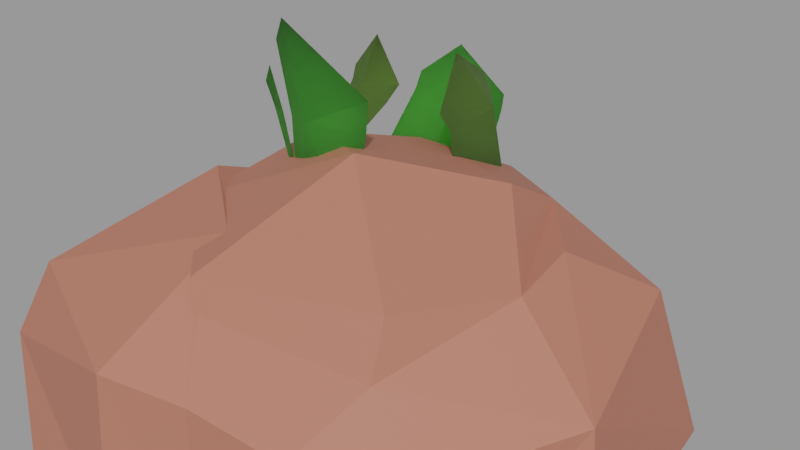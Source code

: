 # Source: lp_grass___stone_9f909119-1541-4b16-ad13-394814995e05.blend  (saved by Blender 2.80.75; exported with 4.5.12 LTS)
import bpy
from mathutils import Matrix  # noqa: F401  (used for matrix-valued properties, if any)

bpy.ops.wm.read_factory_settings(use_empty=True)
scene = bpy.context.scene
scene.name = 'upload'

# ---- collections
col_lp_grass___stone = bpy.data.collections.new('LP Grass + Stone'); scene.collection.children.link(col_lp_grass___stone)

# ---- materials (node trees are filled in below, after node groups)
mat_leaves_b = bpy.data.materials.new('Leaves_B')
mat_leaves_b.use_transparent_shadow = False
mat_leaves_a = bpy.data.materials.new('Leaves_A')
mat_leaves_a.use_transparent_shadow = False
mat_stone_a = bpy.data.materials.new('Stone_A')
mat_stone_a.use_transparent_shadow = False

# ---- material node trees
mat_leaves_b.use_nodes = True; mat_leaves_b.node_tree.nodes.clear()
_N = mat_leaves_b.node_tree.nodes; _L = mat_leaves_b.node_tree.links
n0 = _N.new('ShaderNodeOutputMaterial'); n0.name = 'Material Output'; n0.location = (300, 300)
n1 = _N.new('ShaderNodeBsdfPrincipled'); n1.name = 'Principled BSDF'; n1.location = (10, 300)
n1.distribution = 'GGX'
n1.subsurface_method = 'BURLEY'
n1.inputs[0].default_value = (0.177, 0.2407, 0.02801, 1.0)
n1.inputs[2].default_value = 0.9504
n1.inputs[3].default_value = 1.45
n1.inputs[8].default_value = 1.0
n1.inputs[9].default_value = (1.72, 0.92, 0.82)
n1.inputs[10].default_value = 1.0
n1.inputs[27].default_value = (0.0, 0.0, 0.0, 1.0)
n1.inputs[28].default_value = 1.0
_L.new(n1.outputs[0], n0.inputs[0])
n0.is_active_output = True
mat_leaves_a.use_nodes = True; mat_leaves_a.node_tree.nodes.clear()
_N = mat_leaves_a.node_tree.nodes; _L = mat_leaves_a.node_tree.links
n0 = _N.new('ShaderNodeOutputMaterial'); n0.name = 'Material Output'; n0.location = (300, 300)
n1 = _N.new('ShaderNodeBsdfPrincipled'); n1.name = 'Principled BSDF'; n1.location = (10, 300)
n1.distribution = 'GGX'
n1.subsurface_method = 'BURLEY'
n1.inputs[0].default_value = (0.09814, 0.4401, 0.03022, 1.0)
n1.inputs[2].default_value = 0.9504
n1.inputs[3].default_value = 1.45
n1.inputs[8].default_value = 1.0
n1.inputs[9].default_value = (1.62, 0.82, 0.73)
n1.inputs[10].default_value = 1.0
n1.inputs[27].default_value = (0.0, 0.0, 0.0, 1.0)
n1.inputs[28].default_value = 1.0
_L.new(n1.outputs[0], n0.inputs[0])
n0.is_active_output = True
mat_stone_a.use_nodes = True; mat_stone_a.node_tree.nodes.clear()
_N = mat_stone_a.node_tree.nodes; _L = mat_stone_a.node_tree.links
n0 = _N.new('ShaderNodeOutputMaterial'); n0.name = 'Material Output'; n0.location = (300, 300)
n1 = _N.new('ShaderNodeBsdfPrincipled'); n1.name = 'Principled BSDF'; n1.location = (10, 300)
n1.distribution = 'GGX'
n1.subsurface_method = 'BURLEY'
n1.inputs[0].default_value = (0.4401, 0.1534, 0.1027, 1.0)
n1.inputs[2].default_value = 0.645
n1.inputs[3].default_value = 1.45
n1.inputs[27].default_value = (0.0, 0.0, 0.0, 1.0)
n1.inputs[28].default_value = 1.0
_L.new(n1.outputs[0], n0.inputs[0])
n0.is_active_output = True

# ---- meshes
me_plane_006 = bpy.data.meshes.new('Plane.006')
me_plane_006.from_pydata([(0.0244, 0.05565, -0.01679), (0.0708, -0.08539, -0.01679), (0.02217, 0.1024, 0.2435), (0.04971, -0.002964, 0.2384), (0.02861, 0.1053, 0.2279), (0.03516, 0.09728, 0.1644), (0.02632, 0.06764, 0.0815), (0.07415, -0.06598, 0.08449), (0.08529, -0.02042, 0.1648), (0.06087, -0.002042, 0.2241), (0.08437, -0.00783, -0.01657), (0.03434, 0.04051, 0.2816), (0.08414, 0.009339, 0.08736), (0.08829, 0.04621, 0.1701), (0.06806, 0.05491, 0.232), (0.03044, -0.08421, -0.01679), (-0.06474, -0.04595, -0.01679), (0.0501, -0.1008, 0.279), (-0.05108, -0.1194, 0.2789), (0.05142, -0.1049, 0.2507), (0.03801, -0.1132, 0.1562), (0.032, -0.09354, 0.07357), (-0.06319, -0.05526, 0.07371), (-0.05783, -0.07693, 0.1599), (-0.05096, -0.1105, 0.2529), (-0.02498, -0.08455, -0.01679), (-0.003023, -0.1434, 0.3496), (-0.02347, -0.09393, 0.07446), (-0.01675, -0.1144, 0.1617), (0.003313, -0.1289, 0.2557), (0.005739, 0.1112, -0.01692), (-0.1146, 0.09696, -0.01717), (0.03011, 0.1274, 0.2148), (-0.0559, 0.102, 0.2276), (0.03147, 0.1214, 0.1986), (0.02596, 0.1026, 0.1406), (0.01151, 0.09633, 0.07113), (-0.1048, 0.07822, 0.07758), (-0.07375, 0.06951, 0.1541), (-0.05615, 0.09353, 0.2114), (-0.05162, 0.07796, -0.01596), (-0.01427, 0.1133, 0.2615), (-0.0425, 0.06703, 0.07799), (-0.01736, 0.07135, 0.1485), (-0.008043, 0.09091, 0.2053), (-0.09863, -0.02482, -0.01615), (-0.127, 0.08466, -0.01633), (-0.0174, 0.02057, 0.2442), (-0.08895, 0.03829, 0.2439), (-0.02208, 0.007673, 0.2286), (-0.06417, -0.02522, 0.1631), (-0.09101, -0.02566, 0.08235), (-0.1243, 0.07535, 0.08199), (-0.113, 0.05086, 0.1634), (-0.09234, 0.0374, 0.2284), (-0.1395, 0.02324, -0.01608), (-0.05447, 0.03197, 0.2836), (-0.1172, 0.02434, 0.1228), (-0.1055, 0.01933, 0.1533), (-0.06074, 0.01268, 0.2324), (-0.1171, 0.04723, 0.1311), (-0.1294, 0.01767, 0.08455), (-0.1197, 0.05515, 0.1046), (-0.1015, 0.003902, 0.1681), (-0.01863, -0.1356, 0.3267), (-0.03818, -0.1259, 0.2979), (-0.03506, -0.1159, 0.2537), (-0.01906, -0.1213, 0.2545), (-0.02358, -0.1159, 0.2081), (0.09473, -0.137, 0.0244), (0.08158, -0.1594, 0.009135), (0.05588, -0.1662, 0.009135), (0.03338, -0.153, 0.02425), (0.03914, -0.1432, 0.03515), (0.08947, -0.1339, 0.03515), (0.05588, -0.1662, -0.01688), (0.08158, -0.1594, -0.01688), (0.1174, -0.09824, 0.02478), (0.111, -0.09454, 0.03515), (0.1013, -0.03689, 0.02543), (0.14, -0.05952, 0.02187), (0.09249, -0.05193, 0.03515), (0.1117, -0.01913, 0.009135), (0.1539, -0.03574, 0.009135), (0.0261, -0.1655, -0.01688), (0.02677, -0.1643, 0.009135), (-0.007973, -0.1808, -0.01688), (-0.0111, -0.179, 0.009135), (-0.005335, -0.1304, 0.02523), (-0.02797, -0.1691, 0.02209), (-0.06668, -0.1465, 0.02262), (-0.04758, -0.1138, 0.009135), (-0.04025, -0.11, 0.009135), (-0.08903, -0.1334, 0.009135), (-0.08888, -0.1845, 0.009135), (0.0008823, -0.1198, 0.03515), (0.01485, -0.09587, 0.06116), (0.04273, -0.137, 0.06116), (0.05601, -0.1143, 0.07791), (0.08184, -0.1294, 0.06116), (0.07681, -0.07875, 0.06116), (0.0173, -0.09169, 0.06203), (0.02033, -0.0865, 0.06116), (0.0163, -0.09111, 0.06116), (0.03993, -0.05297, 0.04471), (-0.007613, -0.07713, 0.03515), (0.01744, -0.03982, 0.03515), (0.05601, -0.1143, -0.05025), (0.04286, -0.1368, -0.04289), (0.07851, -0.1275, -0.04289), (0.07865, -0.07561, -0.05025), (0.1011, -0.08876, -0.04289), (0.1174, -0.09824, -0.03199), (0.09473, -0.137, -0.03199), (0.1057, -0.1434, -0.01688), (0.1283, -0.1046, -0.01688), (0.1057, -0.1434, 0.009135), (0.1285, -0.1047, 0.009135), (0.1013, -0.03689, -0.04618), (0.1376, -0.05813, -0.04289), (0.1104, -0.02133, -0.04289), (0.0915, -0.03117, -0.04289), (0.06256, -0.01426, -0.03199), (0.1187, -0.007129, -0.01688), (0.06897, -0.003302, -0.01688), (0.06897, -0.003302, 0.009135), (0.04007, -0.001108, -0.01688), (0.04007, -0.001108, 0.009135), (0.06256, -0.01426, 0.02425), (0.05308, -0.03048, 0.03515), (0.001213, -0.03034, 0.02425), (0.01436, -0.007848, 0.009135), (0.01436, -0.007848, -0.01688), (0.001213, -0.03034, -0.03199), (0.01744, -0.03982, -0.04289), (0.05308, -0.03048, -0.04289), (0.03993, -0.05297, -0.05025), (-0.005196, -0.07854, -0.04289), (0.0173, -0.09169, -0.05025), (-0.02142, -0.06906, -0.03199), (-0.009742, -0.02394, -0.01688), (-0.03237, -0.06265, -0.01688), (-0.009742, -0.02394, 0.009135), (-0.03237, -0.06265, 0.009135), (-0.02142, -0.06906, 0.02425), (-0.03488, -0.09208, 0.009135), (-0.04405, -0.1078, 0.005685), (-0.05619, -0.1007, -0.01688), (-0.04372, -0.1072, -0.04289), (0.07865, -0.07561, 0.05791), (-0.08932, -0.1852, 0.007288), (-0.04246, -0.1939, 0.009135), (-0.04259, -0.1941, -0.01688), (-0.08096, -0.1901, -0.01688), (-0.08976, -0.186, -0.01688), (-0.08932, -0.1852, -0.01865), (-0.0951, -0.1818, -0.01688), (-0.02797, -0.1691, -0.0418), (-0.02957, -0.1682, -0.04289), (-0.0795, -0.1684, -0.04289), (-0.02621, -0.1661, -0.04289), (-0.04405, -0.1078, -0.04333), (-0.06668, -0.1465, -0.05443), (-0.005335, -0.1304, -0.04572), (0.003929, -0.1358, -0.04289), (-0.04471, -0.1074, -0.04289), (-0.09411, -0.1305, -0.04289), (-0.1028, -0.1254, -0.01688), (0.03338, -0.153, -0.03207), (0.159, -0.07061, 0.009135), (0.14, -0.05952, -0.04195), (0.1634, -0.0732, -0.01688), (0.1623, -0.02136, -0.01688)], [], [(14, 9, 3, 11), (10, 1, 7, 12), (12, 7, 8, 13), (13, 8, 9, 14), (5, 13, 14, 4), (6, 12, 13, 5), (0, 10, 12, 6), (4, 14, 11, 2), (29, 67, 64, 26), (25, 16, 22, 27), (27, 22, 23, 28), (28, 23, 24, 66, 68, 67, 29), (20, 28, 29, 19), (21, 27, 28, 20), (15, 25, 27, 21), (19, 29, 26, 17), (44, 39, 33, 41), (40, 31, 37, 42), (42, 37, 38, 43), (43, 38, 39, 44), (35, 43, 44, 34), (36, 42, 43, 35), (30, 40, 42, 36), (34, 44, 41, 32), (59, 54, 48, 56), (55, 46, 52, 61), (63, 53, 54, 59), (50, 63, 59, 49), (51, 61, 63, 50), (45, 55, 61, 51), (49, 59, 56, 47), (60, 62, 52, 53), (62, 57, 61, 52), (58, 60, 53, 63), (57, 58, 63, 61), (65, 66, 24, 18), (72, 71, 70, 69), (74, 73, 72, 69), (76, 70, 71, 75), (78, 74, 69, 77), (78, 77, 80, 79), (81, 78, 79), (80, 83, 82, 79), (71, 85, 84, 75), (84, 85, 87, 86), (87, 85, 72, 88), (89, 87, 88), (91, 90, 89, 88), (92, 91, 88), (91, 93, 90), (93, 94, 90), (73, 97, 96, 95), (97, 99, 98), (99, 100, 98), (98, 100, 102, 101), (102, 103, 101), (105, 103, 102, 104), (106, 105, 104), (109, 108, 107), (111, 109, 107, 110), (113, 109, 111, 112), (115, 114, 113, 112), (117, 116, 114, 115), (114, 76, 113), (119, 111, 110, 118), (120, 119, 118), (121, 120, 118), (123, 120, 121, 122), (124, 123, 122), (125, 82, 123, 124), (127, 125, 124, 126), (125, 127, 128), (130, 106, 129, 128), (127, 131, 130, 128), (126, 124, 122), (133, 132, 126, 122), (135, 134, 133, 122), (134, 135, 136), (138, 137, 134, 136), (134, 137, 139, 133), (139, 141, 140, 133), (141, 143, 142, 140), (142, 143, 144, 130), (146, 145, 143, 141), (147, 146, 141), (92, 145, 146), (142, 131, 132, 140), (137, 148, 139), (103, 96, 101), (102, 100, 149, 104), (129, 106, 104), (152, 151, 94, 150), (153, 152, 150), (154, 153, 150), (153, 154, 155), (154, 156, 155), (156, 154, 150), (87, 151, 152, 86), (86, 152, 157), (155, 159, 158, 157), (152, 153, 155, 157), (158, 160, 157), (160, 158, 162, 161), (163, 160, 161), (164, 160, 163), (162, 166, 165, 161), (159, 166, 162), (165, 148, 161), (94, 151, 89, 90), (158, 159, 162), (150, 94, 93, 167), (156, 150, 167), (155, 156, 167, 166), (159, 155, 166), (99, 74, 78, 149), (100, 99, 149), (91, 92, 146), (161, 148, 137, 138), (163, 161, 138), (167, 93, 91, 146), (147, 167, 146), (85, 71, 72), (75, 84, 168), (72, 73, 95, 88), (151, 87, 89), (157, 160, 164, 168), (84, 86, 157, 168), (164, 108, 168), (166, 167, 147, 165), (99, 97, 73, 74), (70, 116, 69), (168, 108, 109, 113), (76, 75, 168, 113), (96, 97, 98, 101), (108, 164, 163, 138), (107, 108, 138), (88, 95, 105, 144), (145, 92, 88, 144), (143, 145, 144), (165, 147, 141, 139), (148, 165, 139), (78, 81, 149), (169, 83, 80), (112, 111, 119, 170), (149, 81, 129, 104), (79, 82, 125, 128), (121, 135, 122), (144, 105, 106, 130), (131, 142, 130), (140, 132, 133), (69, 116, 117, 77), (116, 70, 76, 114), (95, 96, 103, 105), (110, 107, 138, 136), (169, 117, 115, 171), (77, 117, 169, 80), (171, 115, 112, 170), (129, 81, 79, 128), (132, 131, 127, 126), (136, 135, 121, 118), (110, 136, 118), (172, 83, 169, 171), (172, 171, 170), (82, 83, 172, 123), (120, 123, 172, 170), (119, 120, 170)])
me_plane_006.polygons.foreach_set('material_index', [0, 0, 0, 0, 0, 0, 0, 0, 1, 1, 1, 1, 1, 1, 1, 1, 1, 1, 1, 1, 1, 1, 1, 1, 0, 0, 0, 0, 0, 0, 0, 0, 0, 0, 0, 1, 2, 2, 2, 2, 2, 2, 2, 2, 2, 2, 2, 2, 2, 2, 2, 2, 2, 2, 2, 2, 2, 2, 2, 2, 2, 2, 2, 2, 2, 2, 2, 2, 2, 2, 2, 2, 2, 2, 2, 2, 2, 2, 2, 2, 2, 2, 2, 2, 2, 2, 2, 2, 2, 2, 2, 2, 2, 2, 2, 2, 2, 2, 2, 2, 2, 2, 2, 2, 2, 2, 2, 2, 2, 2, 2, 2, 2, 2, 2, 2, 2, 2, 2, 2, 2, 2, 2, 2, 2, 2, 2, 2, 2, 2, 2, 2, 2, 2, 2, 2, 2, 2, 2, 2, 2, 2, 2, 2, 2, 2, 2, 2, 2, 2, 2, 2, 2, 2, 2, 2, 2, 2, 2, 2, 2, 2, 2, 2, 2, 2])
_uv = me_plane_006.uv_layers.new(name='UVMap')
_uv.uv.foreach_set('vector', [0.5, 0.75, 1.0, 0.75, 1.0, 1.0, 0.5, 1.0, 0.5, 0.0, 1.0, 0.0, 1.0, 0.25, 0.5, 0.25, 0.5, 0.25, 1.0, 0.25, 1.0, 0.5, 0.5, 0.5, 0.5, 0.5, 1.0, 0.5, 1.0, 0.75, 0.5, 0.75, 0.0, 0.5, 0.5, 0.5, 0.5, 0.75, 0.0, 0.75, 0.0, 0.25, 0.5, 0.25, 0.5, 0.5, 0.0, 0.5, 0.0, 0.0, 0.5, 0.0, 0.5, 0.25, 0.0, 0.25, 0.0, 0.75, 0.5, 0.75, 0.5, 1.0, 0.0, 1.0, 0.5, 0.75, 0.7061, 0.75, 0.6624, 1.0, 0.5, 1.0, 0.5, 0.0, 1.0, 0.0, 1.0, 0.25, 0.5, 0.25, 0.5, 0.25, 1.0, 0.25, 1.0, 0.5, 0.5, 0.5, 0.5, 0.5, 1.0, 0.5, 1.0, 0.75, 0.8535, 0.75, 0.659, 0.6267, 0.7061, 0.75, 0.5, 0.75, 0.0, 0.5, 0.5, 0.5, 0.5, 0.75, 0.0, 0.75, 0.0, 0.25, 0.5, 0.25, 0.5, 0.5, 0.0, 0.5, 0.0, 0.0, 0.5, 0.0, 0.5, 0.25, 0.0, 0.25, 0.0, 0.75, 0.5, 0.75, 0.5, 1.0, 0.0, 1.0, 0.5, 0.75, 1.0, 0.75, 1.0, 1.0, 0.5, 1.0, 0.5, 0.0, 1.0, 0.0, 1.0, 0.25, 0.5, 0.25, 0.5, 0.25, 1.0, 0.25, 1.0, 0.5, 0.5, 0.5, 0.5, 0.5, 1.0, 0.5, 1.0, 0.75, 0.5, 0.75, 0.0, 0.5, 0.5, 0.5, 0.5, 0.75, 0.0, 0.75, 0.0, 0.25, 0.5, 0.25, 0.5, 0.5, 0.0, 0.5, 0.0, 0.0, 0.5, 0.0, 0.5, 0.25, 0.0, 0.25, 0.0, 0.75, 0.5, 0.75, 0.5, 1.0, 0.0, 1.0, 0.5, 0.75, 1.0, 0.75, 1.0, 1.0, 0.5, 1.0, 0.5, 0.0, 1.0, 0.0, 1.0, 0.25, 0.5, 0.25, 0.5, 0.5, 1.0, 0.5, 1.0, 0.75, 0.5, 0.75, 0.0, 0.5, 0.5, 0.5, 0.5, 0.75, 0.0, 0.75, 0.0, 0.25, 0.5, 0.25, 0.5, 0.5, 0.0, 0.5, 0.0, 0.0, 0.5, 0.0, 0.5, 0.25, 0.0, 0.25, 0.0, 0.75, 0.5, 0.75, 0.5, 1.0, 0.0, 1.0, 0.8684, 0.3973, 0.8763, 0.3183, 1.0, 0.25, 1.0, 0.5, 0.8763, 0.3183, 0.6271, 0.3675, 0.5, 0.25, 1.0, 0.25, 0.6362, 0.4614, 0.8684, 0.3973, 1.0, 0.5, 0.5, 0.5, 0.6271, 0.3675, 0.6362, 0.4614, 0.5, 0.5, 0.5, 0.25, 0.8658, 1.0, 0.8535, 0.75, 1.0, 0.75, 1.0, 1.0, 0.0, 0.0, 0.0, 0.0, 0.0, 0.0, 0.0, 0.0, 0.0, 0.0, 0.0, 0.0, 0.0, 0.0, 0.0, 0.0, 0.0, 0.0, 0.0, 0.0, 0.0, 0.0, 0.0, 0.0, 0.0, 0.0, 0.0, 0.0, 0.0, 0.0, 0.0, 0.0, 0.0, 0.0, 0.0, 0.0, 0.0, 0.0, 0.0, 0.0, 0.0, 0.0, 0.0, 0.0, 0.0, 0.0, 0.0, 0.0, 0.0, 0.0, 0.0, 0.0, 0.0, 0.0, 0.0, 0.0, 0.0, 0.0, 0.0, 0.0, 0.0, 0.0, 0.0, 0.0, 0.0, 0.0, 0.0, 0.0, 0.0, 0.0, 0.0, 0.0, 0.0, 0.0, 0.0, 0.0, 0.0, 0.0, 0.0, 0.0, 0.0, 0.0, 0.0, 0.0, 0.0, 0.0, 0.0, 0.0, 0.0, 0.0, 0.0, 0.0, 0.0, 0.0, 0.0, 0.0, 0.0, 0.0, 0.0, 0.0, 0.0, 0.0, 0.0, 0.0, 0.0, 0.0, 0.0, 0.0, 0.0, 0.0, 0.0, 0.0, 0.0, 0.0, 0.0, 0.0, 0.0, 0.0, 0.0, 0.0, 0.0, 0.0, 0.0, 0.0, 0.0, 0.0, 0.0, 0.0, 0.0, 0.0, 0.0, 0.0, 0.0, 0.0, 0.0, 0.0, 0.0, 0.0, 0.0, 0.0, 0.0, 0.0, 0.0, 0.0, 0.0, 0.0, 0.0, 0.0, 0.0, 0.0, 0.0, 0.0, 0.0, 0.0, 0.0, 0.0, 0.0, 0.0, 0.0, 0.0, 0.0, 0.0, 0.0, 0.0, 0.0, 0.0, 0.0, 0.0, 0.0, 0.0, 0.0, 0.0, 0.0, 0.0, 0.0, 0.0, 0.0, 0.0, 0.0, 0.0, 0.0, 0.0, 0.0, 0.0, 0.0, 0.0, 0.0, 0.0, 0.0, 0.0, 0.0, 0.0, 0.0, 0.0, 0.0, 0.0, 0.0, 0.0, 0.0, 0.0, 0.0, 0.0, 0.0, 0.0, 0.0, 0.0, 0.0, 0.0, 0.0, 0.0, 0.0, 0.0, 0.0, 0.0, 0.0, 0.0, 0.0, 0.0, 0.0, 0.0, 0.0, 0.0, 0.0, 0.0, 0.0, 0.0, 0.0, 0.0, 0.0, 0.0, 0.0, 0.0, 0.0, 0.0, 0.0, 0.0, 0.0, 0.0, 0.0, 0.0, 0.0, 0.0, 0.0, 0.0, 0.0, 0.0, 0.0, 0.0, 0.0, 0.0, 0.0, 0.0, 0.0, 0.0, 0.0, 0.0, 0.0, 0.0, 0.0, 0.0, 0.0, 0.0, 0.0, 0.0, 0.0, 0.0, 0.0, 0.0, 0.0, 0.0, 0.0, 0.0, 0.0, 0.0, 0.0, 0.0, 0.0, 0.0, 0.0, 0.0, 0.0, 0.0, 0.0, 0.0, 0.0, 0.0, 0.0, 0.0, 0.0, 0.0, 0.0, 0.0, 0.0, 0.0, 0.0, 0.0, 0.0, 0.0, 0.0, 0.0, 0.0, 0.0, 0.0, 0.0, 0.0, 0.0, 0.0, 0.0, 0.0, 0.0, 0.0, 0.0, 0.0, 0.0, 0.0, 0.0, 0.0, 0.0, 0.0, 0.0, 0.0, 0.0, 0.0, 0.0, 0.0, 0.0, 0.0, 0.0, 0.0, 0.0, 0.0, 0.0, 0.0, 0.0, 0.0, 0.0, 0.0, 0.0, 0.0, 0.0, 0.0, 0.0, 0.0, 0.0, 0.0, 0.0, 0.0, 0.0, 0.0, 0.0, 0.0, 0.0, 0.0, 0.0, 0.0, 0.0, 0.0, 0.0, 0.0, 0.0, 0.0, 0.0, 0.0, 0.0, 0.0, 0.0, 0.0, 0.0, 0.0, 0.0, 0.0, 0.0, 0.0, 0.0, 0.0, 0.0, 0.0, 0.0, 0.0, 0.0, 0.0, 0.0, 0.0, 0.0, 0.0, 0.0, 0.0, 0.0, 0.0, 0.0, 0.0, 0.0, 0.0, 0.0, 0.0, 0.0, 0.0, 0.0, 0.0, 0.0, 0.0, 0.0, 0.0, 0.0, 0.0, 0.0, 0.0, 0.0, 0.0, 0.0, 0.0, 0.0, 0.0, 0.0, 0.0, 0.0, 0.0, 0.0, 0.0, 0.0, 0.0, 0.0, 0.0, 0.0, 0.0, 0.0, 0.0, 0.0, 0.0, 0.0, 0.0, 0.0, 0.0, 0.0, 0.0, 0.0, 0.0, 0.0, 0.0, 0.0, 0.0, 0.0, 0.0, 0.0, 0.0, 0.0, 0.0, 0.0, 0.0, 0.0, 0.0, 0.0, 0.0, 0.0, 0.0, 0.0, 0.0, 0.0, 0.0, 0.0, 0.0, 0.0, 0.0, 0.0, 0.0, 0.0, 0.0, 0.0, 0.0, 0.0, 0.0, 0.0, 0.0, 0.0, 0.0, 0.0, 0.0, 0.0, 0.0, 0.0, 0.0, 0.0, 0.0, 0.0, 0.0, 0.0, 0.0, 0.0, 0.0, 0.0, 0.0, 0.0, 0.0, 0.0, 0.0, 0.0, 0.0, 0.0, 0.0, 0.0, 0.0, 0.0, 0.0, 0.0, 0.0, 0.0, 0.0, 0.0, 0.0, 0.0, 0.0, 0.0, 0.0, 0.0, 0.0, 0.0, 0.0, 0.0, 0.0, 0.0, 0.0, 0.0, 0.0, 0.0, 0.0, 0.0, 0.0, 0.0, 0.0, 0.0, 0.0, 0.0, 0.0, 0.0, 0.0, 0.0, 0.0, 0.0, 0.0, 0.0, 0.0, 0.0, 0.0, 0.0, 0.0, 0.0, 0.0, 0.0, 0.0, 0.0, 0.0, 0.0, 0.0, 0.0, 0.0, 0.0, 0.0, 0.0, 0.0, 0.0, 0.0, 0.0, 0.0, 0.0, 0.0, 0.0, 0.0, 0.0, 0.0, 0.0, 0.0, 0.0, 0.0, 0.0, 0.0, 0.0, 0.0, 0.0, 0.0, 0.0, 0.0, 0.0, 0.0, 0.0, 0.0, 0.0, 0.0, 0.0, 0.0, 0.0, 0.0, 0.0, 0.0, 0.0, 0.0, 0.0, 0.0, 0.0, 0.0, 0.0, 0.0, 0.0, 0.0, 0.0, 0.0, 0.0, 0.0, 0.0, 0.0, 0.0, 0.0, 0.0, 0.0, 0.0, 0.0, 0.0, 0.0, 0.0, 0.0, 0.0, 0.0, 0.0, 0.0, 0.0, 0.0, 0.0, 0.0, 0.0, 0.0, 0.0, 0.0, 0.0, 0.0, 0.0, 0.0, 0.0, 0.0, 0.0, 0.0, 0.0, 0.0, 0.0, 0.0, 0.0, 0.0, 0.0, 0.0, 0.0, 0.0, 0.0, 0.0, 0.0, 0.0, 0.0, 0.0, 0.0, 0.0, 0.0, 0.0, 0.0, 0.0, 0.0, 0.0, 0.0, 0.0, 0.0, 0.0, 0.0, 0.0, 0.0, 0.0, 0.0, 0.0, 0.0, 0.0, 0.0, 0.0, 0.0, 0.0, 0.0, 0.0, 0.0, 0.0, 0.0, 0.0, 0.0, 0.0, 0.0, 0.0, 0.0, 0.0, 0.0, 0.0, 0.0, 0.0, 0.0, 0.0, 0.0, 0.0, 0.0, 0.0, 0.0, 0.0, 0.0, 0.0, 0.0, 0.0, 0.0, 0.0, 0.0, 0.0, 0.0, 0.0, 0.0, 0.0, 0.0, 0.0, 0.0, 0.0, 0.0, 0.0, 0.0, 0.0, 0.0, 0.0, 0.0, 0.0, 0.0, 0.0, 0.0, 0.0, 0.0, 0.0, 0.0, 0.0, 0.0, 0.0, 0.0, 0.0, 0.0, 0.0, 0.0, 0.0, 0.0, 0.0, 0.0, 0.0, 0.0, 0.0, 0.0, 0.0, 0.0, 0.0, 0.0, 0.0, 0.0, 0.0, 0.0, 0.0, 0.0, 0.0, 0.0, 0.0, 0.0, 0.0, 0.0, 0.0, 0.0, 0.0, 0.0, 0.0, 0.0, 0.0, 0.0, 0.0, 0.0, 0.0, 0.0, 0.0, 0.0, 0.0, 0.0, 0.0, 0.0, 0.0, 0.0, 0.0, 0.0, 0.0, 0.0, 0.0, 0.0, 0.0, 0.0, 0.0, 0.0, 0.0, 0.0, 0.0, 0.0, 0.0, 0.0, 0.0, 0.0, 0.0, 0.0, 0.0, 0.0, 0.0, 0.0, 0.0, 0.0, 0.0, 0.0, 0.0, 0.0, 0.0, 0.0, 0.0, 0.0, 0.0, 0.0, 0.0, 0.0, 0.0, 0.0, 0.0, 0.0, 0.0, 0.0, 0.0, 0.0, 0.0, 0.0, 0.0, 0.0, 0.0, 0.0, 0.0, 0.0, 0.0, 0.0, 0.0, 0.0, 0.0, 0.0, 0.0, 0.0, 0.0, 0.0, 0.0, 0.0, 0.0, 0.0, 0.0, 0.0, 0.0, 0.0, 0.0, 0.0, 0.0, 0.0, 0.0, 0.0, 0.0, 0.0, 0.0, 0.0, 0.0, 0.0, 0.0, 0.0, 0.0, 0.0, 0.0, 0.0, 0.0, 0.0, 0.0, 0.0, 0.0, 0.0, 0.0, 0.0, 0.0, 0.0, 0.0, 0.0, 0.0, 0.0, 0.0, 0.0, 0.0, 0.0, 0.0, 0.0, 0.0, 0.0, 0.0, 0.0, 0.0, 0.0, 0.0, 0.0, 0.0, 0.0, 0.0, 0.0, 0.0, 0.0, 0.0, 0.0, 0.0, 0.0, 0.0, 0.0, 0.0, 0.0, 0.0, 0.0, 0.0, 0.0, 0.0, 0.0, 0.0, 0.0, 0.0, 0.0])
me_plane_006.materials.append(mat_leaves_b)
me_plane_006.materials.append(mat_leaves_a)
me_plane_006.materials.append(mat_stone_a)
me_plane_006.use_remesh_preserve_volume = False
me_plane_006.use_remesh_preserve_attributes = False
me_plane_006.use_mirror_vertex_groups = False
me_plane_006.update()

# ---- objects
ob_lp_grass___stone = bpy.data.objects.new('LP Grass + Stone', me_plane_006)

# ---- transforms, parenting, visibility, modifiers, constraints
ob_lp_grass___stone.location = (0.0, 0.0, 0.0)
ob_lp_grass___stone.lineart.crease_threshold = 0.0
_vg = ob_lp_grass___stone.vertex_groups.new(name='Stone')
_vg.add([69, 70, 71, 72, 73, 74, 75, 76, 77, 78, 79, 80, 81, 82, 83, 84, 85, 86, 87, 88, 89, 90, 91, 92, 93, 94, 95, 96, 97, 98, 99, 100, 101, 102, 103, 104, 105, 106, 107, 108, 109, 110, 111, 112, 113, 114, 115, 116, 117, 118, 119, 120, 121, 122, 123, 124, 125, 126, 127, 128, 129, 130, 131, 132, 133, 134, 135, 136, 137, 138, 139, 140, 141, 142, 143, 144, 145, 146, 147, 148, 149, 150, 151, 152, 153, 154, 155, 156, 157, 158, 159, 160, 161, 162, 163, 164, 165, 166, 167, 168, 169, 170, 171, 172], 1.0, 'REPLACE')
_m = ob_lp_grass___stone.modifiers.new('Displace', 'DISPLACE')
_m.vertex_group = 'Stone'
_m.strength = 0.34
_m.texture_coords = 'GLOBAL'
_m = ob_lp_grass___stone.modifiers.new('Decimate', 'DECIMATE')
_m.ratio = 0.7508
_m.vertex_group = 'Stone'

# ---- collection membership
scene.collection.objects.link(ob_lp_grass___stone)
col_lp_grass___stone.objects.link(ob_lp_grass___stone)

# ---- scene / render settings (as saved in the file)
scene.frame_start = 1; scene.frame_end = 250; scene.frame_set(1)
scene.render.engine = 'BLENDER_EEVEE_NEXT'
scene.render.image_settings.exr_codec = 'NONE'
scene.render.simplify_subdivision_render = 0
scene.render.simplify_child_particles_render = 0.0
scene.cycles.use_denoising = False
scene.cycles.samples = 128
scene.cycles.sampling_pattern = 'TABULATED_SOBOL'
scene.cycles.use_adaptive_sampling = False
scene.cycles.use_light_tree = False
scene.view_settings.view_transform = 'Filmic'
bpy.context.view_layer.update()

# ---- added for rendering (the .blend has no active camera and no usable light): camera, sun + grey world if the file has none
cam_auto = bpy.data.cameras.new('AutoCamera')
cam_auto.lens = 50.0
cam_auto.sensor_width = 36.0
cam_auto.clip_end = 1000.0
ob_auto_camera = bpy.data.objects.new('AutoCamera', cam_auto)
scene.collection.objects.link(ob_auto_camera)
ob_auto_camera.location = (0.622199, -0.74597, 0.605797)
ob_auto_camera.rotation_euler = (1.09748, -7.21219e-08, 0.694738)
scene.camera = ob_auto_camera
light_auto_sun = bpy.data.lights.new('AutoSun', 'SUN')
light_auto_sun.energy = 3.0
light_auto_sun.angle = 0.0523599
ob_auto_sun = bpy.data.objects.new('AutoSun', light_auto_sun)
scene.collection.objects.link(ob_auto_sun)
ob_auto_sun.rotation_euler = (0.872665, 0.174533, 0.523599)
if scene.world is None:
    world_auto = bpy.data.worlds.new('AutoWorld')
    world_auto.color = (0.3, 0.3, 0.3)
    scene.world = world_auto
bpy.context.view_layer.update()
